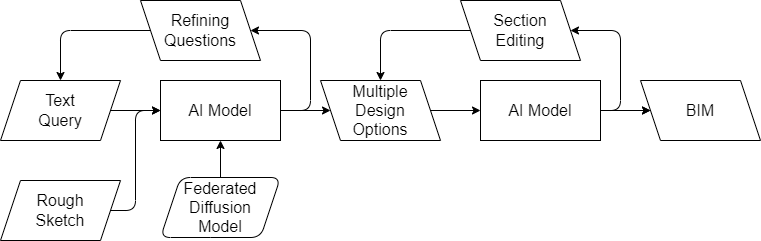

The diagram above was exported from draw.io. Its source (the exported page's mxGraphModel, read from the mxfile embedded in the PNG):
<mxGraphModel dx="995" dy="707" grid="1" gridSize="10" guides="1" tooltips="1" connect="1" arrows="1" fold="1" page="1" pageScale="1" pageWidth="850" pageHeight="1100" math="0" shadow="0">
  <root>
    <mxCell id="0" />
    <mxCell id="1" parent="0" />
    <mxCell id="9" style="edgeStyle=none;html=1;exitX=1;exitY=0.5;exitDx=0;exitDy=0;entryX=0;entryY=0.5;entryDx=0;entryDy=0;" parent="1" source="2" target="4" edge="1">
      <mxGeometry relative="1" as="geometry" />
    </mxCell>
    <mxCell id="2" value="Text&lt;br style=&quot;font-size: 16px;&quot;&gt;Query" style="shape=parallelogram;perimeter=parallelogramPerimeter;whiteSpace=wrap;html=1;fixedSize=1;fontSize=16;" parent="1" vertex="1">
      <mxGeometry x="120" y="140" width="120" height="60" as="geometry" />
    </mxCell>
    <mxCell id="3" value="Multiple&lt;br&gt;Design&lt;br&gt;Options" style="shape=parallelogram;perimeter=parallelogramPerimeter;whiteSpace=wrap;html=1;fixedSize=1;flipH=1;fontSize=16;" parent="1" vertex="1">
      <mxGeometry x="440" y="140" width="120" height="60" as="geometry" />
    </mxCell>
    <mxCell id="4" value="AI Model" style="rounded=0;whiteSpace=wrap;html=1;fontSize=16;" parent="1" vertex="1">
      <mxGeometry x="280" y="140" width="120" height="60" as="geometry" />
    </mxCell>
    <mxCell id="5" value="BIM" style="shape=parallelogram;perimeter=parallelogramPerimeter;whiteSpace=wrap;html=1;fixedSize=1;flipH=1;fontSize=16;" parent="1" vertex="1">
      <mxGeometry x="760" y="140" width="120" height="60" as="geometry" />
    </mxCell>
    <mxCell id="8" value="" style="endArrow=classic;html=1;exitX=1;exitY=0.5;exitDx=0;exitDy=0;entryX=0;entryY=0.5;entryDx=0;entryDy=0;" parent="1" source="3" edge="1">
      <mxGeometry width="50" height="50" relative="1" as="geometry">
        <mxPoint x="390" y="390" as="sourcePoint" />
        <mxPoint x="600" y="170" as="targetPoint" />
      </mxGeometry>
    </mxCell>
    <mxCell id="10" value="" style="endArrow=classic;html=1;exitX=1;exitY=0.5;exitDx=0;exitDy=0;entryX=0;entryY=0.5;entryDx=0;entryDy=0;" parent="1" source="4" target="3" edge="1">
      <mxGeometry width="50" height="50" relative="1" as="geometry">
        <mxPoint x="390" y="390" as="sourcePoint" />
        <mxPoint x="440" y="340" as="targetPoint" />
      </mxGeometry>
    </mxCell>
    <mxCell id="12" value="Federated&lt;br style=&quot;font-size: 16px;&quot;&gt;Diffusion&lt;br style=&quot;border-color: var(--border-color); font-size: 16px;&quot;&gt;Model" style="shape=parallelogram;perimeter=parallelogramPerimeter;whiteSpace=wrap;html=1;fixedSize=1;flipH=0;rounded=1;fontSize=16;" parent="1" vertex="1">
      <mxGeometry x="280" y="237" width="120" height="60" as="geometry" />
    </mxCell>
    <mxCell id="13" value="" style="endArrow=classic;html=1;exitX=0.5;exitY=0;exitDx=0;exitDy=0;entryX=0.5;entryY=1;entryDx=0;entryDy=0;" parent="1" source="12" target="4" edge="1">
      <mxGeometry width="50" height="50" relative="1" as="geometry">
        <mxPoint x="410" y="180" as="sourcePoint" />
        <mxPoint x="340" y="200" as="targetPoint" />
      </mxGeometry>
    </mxCell>
    <mxCell id="14" value="Rough&lt;br&gt;Sketch" style="shape=parallelogram;perimeter=parallelogramPerimeter;whiteSpace=wrap;html=1;fixedSize=1;fontSize=16;" parent="1" vertex="1">
      <mxGeometry x="120" y="240" width="120" height="60" as="geometry" />
    </mxCell>
    <mxCell id="15" style="edgeStyle=elbowEdgeStyle;html=1;exitX=1;exitY=0.5;exitDx=0;exitDy=0;entryX=0;entryY=0.5;entryDx=0;entryDy=0;" parent="1" source="14" target="4" edge="1">
      <mxGeometry relative="1" as="geometry">
        <mxPoint x="240" y="180" as="sourcePoint" />
        <mxPoint x="290" y="180" as="targetPoint" />
      </mxGeometry>
    </mxCell>
    <mxCell id="17" value="Refining Questions" style="shape=parallelogram;perimeter=parallelogramPerimeter;whiteSpace=wrap;html=1;fixedSize=1;flipH=1;fontSize=16;" parent="1" vertex="1">
      <mxGeometry x="260" y="60" width="120" height="60" as="geometry" />
    </mxCell>
    <mxCell id="18" value="" style="endArrow=classic;html=1;exitX=1;exitY=0.5;exitDx=0;exitDy=0;entryX=1;entryY=0.5;entryDx=0;entryDy=0;edgeStyle=elbowEdgeStyle;" parent="1" source="4" target="17" edge="1">
      <mxGeometry width="50" height="50" relative="1" as="geometry">
        <mxPoint x="410" y="180" as="sourcePoint" />
        <mxPoint x="460" y="180" as="targetPoint" />
        <Array as="points">
          <mxPoint x="430" y="120" />
        </Array>
      </mxGeometry>
    </mxCell>
    <mxCell id="19" value="" style="endArrow=classic;html=1;exitX=0;exitY=0.5;exitDx=0;exitDy=0;entryX=0.5;entryY=0;entryDx=0;entryDy=0;edgeStyle=elbowEdgeStyle;" parent="1" source="17" target="2" edge="1">
      <mxGeometry width="50" height="50" relative="1" as="geometry">
        <mxPoint x="410" y="180" as="sourcePoint" />
        <mxPoint x="400" y="100" as="targetPoint" />
        <Array as="points">
          <mxPoint x="180" y="120" />
        </Array>
      </mxGeometry>
    </mxCell>
    <mxCell id="20" value="Section&lt;br&gt;Editing" style="shape=parallelogram;perimeter=parallelogramPerimeter;whiteSpace=wrap;html=1;fixedSize=1;flipH=1;fontSize=16;" parent="1" vertex="1">
      <mxGeometry x="580" y="60" width="120" height="60" as="geometry" />
    </mxCell>
    <mxCell id="26" value="" style="edgeStyle=elbowEdgeStyle;html=1;" parent="1" source="22" target="5" edge="1">
      <mxGeometry relative="1" as="geometry" />
    </mxCell>
    <mxCell id="22" value="AI Model" style="rounded=0;whiteSpace=wrap;html=1;fontSize=16;" parent="1" vertex="1">
      <mxGeometry x="600" y="140" width="120" height="60" as="geometry" />
    </mxCell>
    <mxCell id="23" value="" style="endArrow=classic;html=1;exitX=1;exitY=0.5;exitDx=0;exitDy=0;" parent="1" source="22" target="5" edge="1">
      <mxGeometry width="50" height="50" relative="1" as="geometry">
        <mxPoint x="560" y="180" as="sourcePoint" />
        <mxPoint x="610" y="180" as="targetPoint" />
      </mxGeometry>
    </mxCell>
    <mxCell id="24" value="" style="endArrow=classic;html=1;exitX=1;exitY=0.5;exitDx=0;exitDy=0;entryX=1;entryY=0.5;entryDx=0;entryDy=0;edgeStyle=elbowEdgeStyle;" parent="1" source="22" target="20" edge="1">
      <mxGeometry width="50" height="50" relative="1" as="geometry">
        <mxPoint x="560" y="180" as="sourcePoint" />
        <mxPoint x="610" y="180" as="targetPoint" />
        <Array as="points">
          <mxPoint x="740" y="130" />
        </Array>
      </mxGeometry>
    </mxCell>
    <mxCell id="25" value="" style="endArrow=classic;html=1;exitX=0;exitY=0.5;exitDx=0;exitDy=0;entryX=0.5;entryY=0;entryDx=0;entryDy=0;edgeStyle=elbowEdgeStyle;" parent="1" source="20" target="3" edge="1">
      <mxGeometry width="50" height="50" relative="1" as="geometry">
        <mxPoint x="730" y="180" as="sourcePoint" />
        <mxPoint x="700" y="100" as="targetPoint" />
        <Array as="points">
          <mxPoint x="500" y="120" />
        </Array>
      </mxGeometry>
    </mxCell>
  </root>
</mxGraphModel>